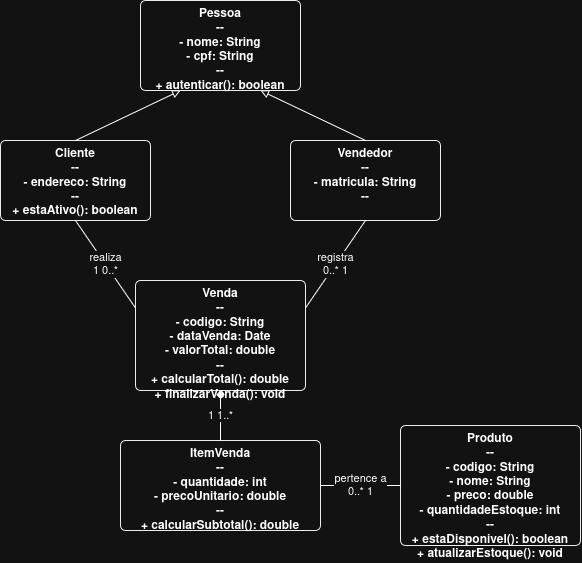

The diagram above was exported from draw.io. Its source (the exported page's mxGraphModel, read from the mxfile embedded in the PNG):
<mxGraphModel dx="1374" dy="768" grid="1" gridSize="10" guides="1" tooltips="1" connect="1" arrows="1" fold="1" page="1" pageScale="1" pageWidth="827" pageHeight="1169" math="0" shadow="0">
  <root>
    <mxCell id="0" />
    <mxCell id="1" parent="0" />
    <mxCell id="c_pessoa" parent="1" style="swipeable=0;html=1;shape=mxgraph.bootstrap.rrect;rSize=5;align=center;verticalAlign=top;fontStyle=1;strokeColor=#000000;fillColor=#ffffff;whiteSpace=wrap;" value="Pessoa&#10;--&#10;- nome: String&#10;- cpf: String&#10;--&#10;+ autenticar(): boolean" vertex="1">
      <mxGeometry height="90" width="160" x="320" y="40" as="geometry" />
    </mxCell>
    <mxCell id="c_cliente" parent="1" style="swipeable=0;html=1;shape=mxgraph.bootstrap.rrect;rSize=5;align=center;verticalAlign=top;fontStyle=1;strokeColor=#000000;fillColor=#ffffff;whiteSpace=wrap;" value="Cliente&#10;--&#10;- endereco: String&#10;--&#10;+ estaAtivo(): boolean" vertex="1">
      <mxGeometry height="80" width="150" x="180" y="180" as="geometry" />
    </mxCell>
    <mxCell id="c_vendedor" parent="1" style="swipeable=0;html=1;shape=mxgraph.bootstrap.rrect;rSize=5;align=center;verticalAlign=top;fontStyle=1;strokeColor=#000000;fillColor=#ffffff;whiteSpace=wrap;" value="Vendedor&#10;--&#10;- matricula: String&#10;--" vertex="1">
      <mxGeometry height="80" width="150" x="470" y="180" as="geometry" />
    </mxCell>
    <mxCell id="h_cli" edge="1" parent="1" source="c_cliente" style="endArrow=block;endFill=0;html=1;rounded=0;exitX=0.5;exitY=0;entryX=0.25;entryY=1;" target="c_pessoa">
      <mxGeometry relative="1" as="geometry" />
    </mxCell>
    <mxCell id="h_vend" edge="1" parent="1" source="c_vendedor" style="endArrow=block;endFill=0;html=1;rounded=0;exitX=0.5;exitY=0;entryX=0.75;entryY=1;" target="c_pessoa">
      <mxGeometry relative="1" as="geometry" />
    </mxCell>
    <mxCell id="c_venda" parent="1" style="swipeable=0;html=1;shape=mxgraph.bootstrap.rrect;rSize=5;align=center;verticalAlign=top;fontStyle=1;strokeColor=#000000;fillColor=#ffffff;whiteSpace=wrap;" value="Venda&#10;--&#10;- codigo: String&#10;- dataVenda: Date&#10;- valorTotal: double&#10;--&#10;+ calcularTotal(): double&#10;+ finalizarVenda(): void" vertex="1">
      <mxGeometry height="110" width="170" x="315" y="320" as="geometry" />
    </mxCell>
    <mxCell id="a_cli_venda" edge="1" parent="1" source="c_cliente" style="endArrow=none;html=1;rounded=0;exitX=0.5;exitY=1;entryX=0;entryY=0.25;" target="c_venda" value="realiza&#10;1         0..*">
      <mxGeometry relative="1" as="geometry" />
    </mxCell>
    <mxCell id="a_vend_venda" edge="1" parent="1" source="c_vendedor" style="endArrow=none;html=1;rounded=0;exitX=0.5;exitY=1;entryX=1;entryY=0.25;" target="c_venda" value="registra&#10;0..*         1">
      <mxGeometry relative="1" as="geometry" />
    </mxCell>
    <mxCell id="c_item" parent="1" style="swipeable=0;html=1;shape=mxgraph.bootstrap.rrect;rSize=5;align=center;verticalAlign=top;fontStyle=1;strokeColor=#000000;fillColor=#ffffff;whiteSpace=wrap;" value="ItemVenda&#10;--&#10;- quantidade: int&#10;- precoUnitario: double&#10;--&#10;+ calcularSubtotal(): double" vertex="1">
      <mxGeometry height="90" width="200" x="300" y="480" as="geometry" />
    </mxCell>
    <mxCell id="comp_venda_item" edge="1" parent="1" source="c_venda" style="endArrow=none;startArrow=diamond;startFill=1;html=1;rounded=0;exitX=0.5;exitY=1;entryX=0.5;entryY=0;" target="c_item" value="1                  1..*">
      <mxGeometry relative="1" as="geometry" />
    </mxCell>
    <mxCell id="c_prod" parent="1" style="swipeable=0;html=1;shape=mxgraph.bootstrap.rrect;rSize=5;align=center;verticalAlign=top;fontStyle=1;strokeColor=#000000;fillColor=#ffffff;whiteSpace=wrap;" value="Produto&#10;--&#10;- codigo: String&#10;- nome: String&#10;- preco: double&#10;- quantidadeEstoque: int&#10;--&#10;+ estaDisponivel(): boolean&#10;+ atualizarEstoque(): void" vertex="1">
      <mxGeometry height="120" width="180" x="580" y="465" as="geometry" />
    </mxCell>
    <mxCell id="a_item_prod" edge="1" parent="1" source="c_item" style="endArrow=none;html=1;rounded=0;exitX=1;exitY=0.5;entryX=0;entryY=0.5;" target="c_prod" value="pertence a&#10;0..*          1">
      <mxGeometry relative="1" as="geometry" />
    </mxCell>
  </root>
</mxGraphModel>